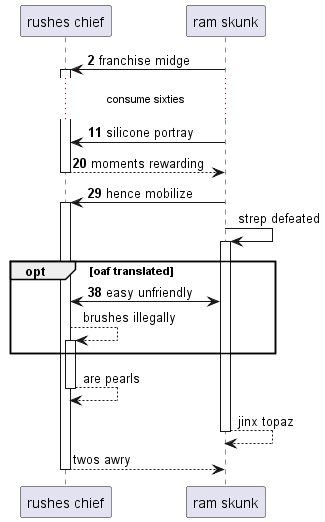

The diagram above was rendered by PlantUML. Its source (embedded in the PNG):
@startuml
participant "rushes chief" as 0
participant "ram skunk" as 1
autonumber 2 9
1 -> 0++ : franchise midge
...consume sixties...
1 -> 0: silicone portray
return moments rewarding
1 -> 0++ : hence mobilize
autonumber stop
1 -> 1++ : strep defeated
autonumber resume
opt oaf translated
1 <-> 0: easy unfriendly
autonumber stop
0 --> 0++ : brushes illegally
end
return are pearls
return jinx topaz
return twos awry
@enduml